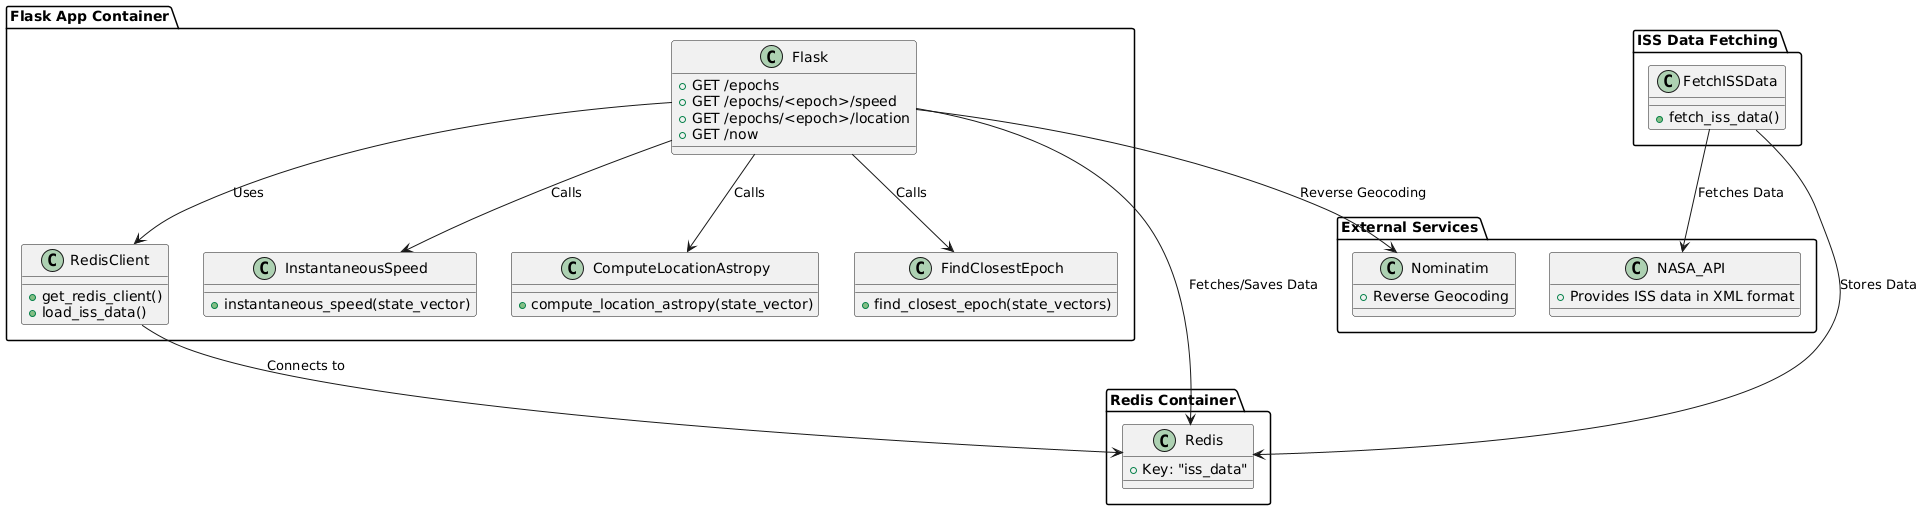

The diagram above was rendered by PlantUML. Its source (embedded in the PNG):
@startuml
package "Flask App Container" {
    class Flask {
        + GET /epochs
        + GET /epochs/<epoch>/speed
        + GET /epochs/<epoch>/location
        + GET /now
    }
    class RedisClient {
        + get_redis_client()
        + load_iss_data()
    }
    class InstantaneousSpeed {
        + instantaneous_speed(state_vector)
    }
    class ComputeLocationAstropy {
        + compute_location_astropy(state_vector)
    }
    class FindClosestEpoch {
        + find_closest_epoch(state_vectors)
    }
}

package "ISS Data Fetching" {
    class FetchISSData {
        + fetch_iss_data()
    }
}

package "Redis Container" {
    class Redis {
        + Key: "iss_data"
    }
}

package "External Services" {
    class Nominatim {
        + Reverse Geocoding
    }
    class NASA_API {
        + Provides ISS data in XML format
    }
}

Flask --> RedisClient : Uses
Flask --> InstantaneousSpeed : Calls
Flask --> ComputeLocationAstropy : Calls
Flask --> FindClosestEpoch : Calls
Flask --> Redis : Fetches/Saves Data
Flask --> Nominatim : Reverse Geocoding
FetchISSData --> Redis : Stores Data
FetchISSData --> NASA_API : Fetches Data
RedisClient --> Redis : Connects to
@enduml